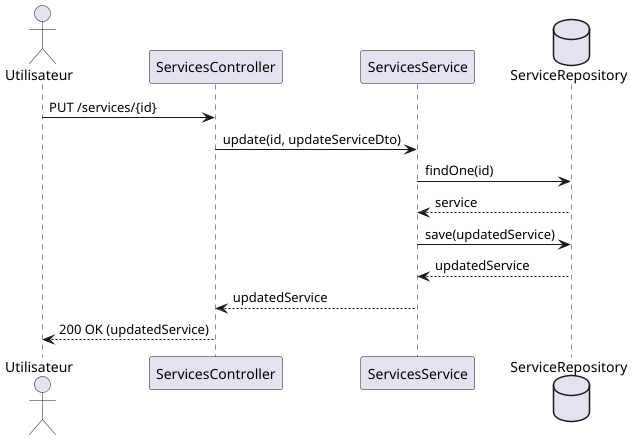

The diagram above was rendered by PlantUML. Its source (embedded in the PNG):
@startuml
actor Utilisateur
participant "ServicesController" as Controller
participant "ServicesService" as ServiceLayer
database "ServiceRepository" as Repository

Utilisateur -> Controller : PUT /services/{id}
Controller -> ServiceLayer : update(id, updateServiceDto)
ServiceLayer -> Repository : findOne(id)
Repository --> ServiceLayer : service
ServiceLayer -> Repository : save(updatedService)
Repository --> ServiceLayer : updatedService
ServiceLayer --> Controller : updatedService
Controller --> Utilisateur : 200 OK (updatedService)
@enduml